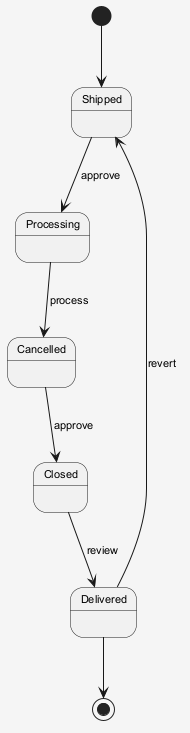

The diagram above was rendered by PlantUML. Its source (embedded in the PNG):
@startuml
skinparam shadowing false
skinparam backgroundColor #F5F5F5
skinparam defaultFontSize 11
[*] --> Shipped
Shipped --> Processing : approve
Processing --> Cancelled : process
Cancelled --> Closed : approve
Closed --> Delivered : review
Delivered --> Shipped : revert
Delivered --> [*]
@enduml